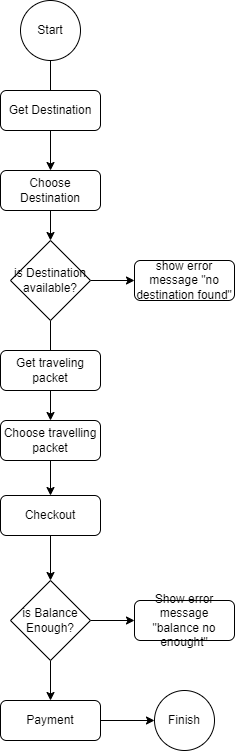

The diagram above was exported from draw.io. Its source (the exported page's mxGraphModel, read from the mxfile embedded in the PNG):
<mxGraphModel dx="1447" dy="750" grid="1" gridSize="10" guides="1" tooltips="1" connect="1" arrows="1" fold="1" page="1" pageScale="1" pageWidth="827" pageHeight="1169" math="0" shadow="0">
  <root>
    <mxCell id="0" />
    <mxCell id="1" parent="0" />
    <mxCell id="qP-j4rV0Q45nYvsU7Uau-13" value="" style="edgeStyle=orthogonalEdgeStyle;rounded=0;orthogonalLoop=1;jettySize=auto;html=1;" edge="1" parent="1" source="qP-j4rV0Q45nYvsU7Uau-1" target="qP-j4rV0Q45nYvsU7Uau-3">
      <mxGeometry relative="1" as="geometry" />
    </mxCell>
    <mxCell id="qP-j4rV0Q45nYvsU7Uau-1" value="Start" style="ellipse;whiteSpace=wrap;html=1;aspect=fixed;" vertex="1" parent="1">
      <mxGeometry x="250" y="50" width="60" height="60" as="geometry" />
    </mxCell>
    <mxCell id="qP-j4rV0Q45nYvsU7Uau-2" value="Get Destination" style="rounded=1;whiteSpace=wrap;html=1;" vertex="1" parent="1">
      <mxGeometry x="230" y="140" width="100" height="40" as="geometry" />
    </mxCell>
    <mxCell id="qP-j4rV0Q45nYvsU7Uau-14" value="" style="edgeStyle=orthogonalEdgeStyle;rounded=0;orthogonalLoop=1;jettySize=auto;html=1;" edge="1" parent="1" source="qP-j4rV0Q45nYvsU7Uau-3" target="qP-j4rV0Q45nYvsU7Uau-4">
      <mxGeometry relative="1" as="geometry" />
    </mxCell>
    <mxCell id="qP-j4rV0Q45nYvsU7Uau-3" value="Choose Destination" style="rounded=1;whiteSpace=wrap;html=1;" vertex="1" parent="1">
      <mxGeometry x="230" y="220" width="100" height="40" as="geometry" />
    </mxCell>
    <mxCell id="qP-j4rV0Q45nYvsU7Uau-15" value="" style="edgeStyle=orthogonalEdgeStyle;rounded=0;orthogonalLoop=1;jettySize=auto;html=1;" edge="1" parent="1" source="qP-j4rV0Q45nYvsU7Uau-4" target="qP-j4rV0Q45nYvsU7Uau-7">
      <mxGeometry relative="1" as="geometry" />
    </mxCell>
    <mxCell id="qP-j4rV0Q45nYvsU7Uau-16" value="" style="edgeStyle=orthogonalEdgeStyle;rounded=0;orthogonalLoop=1;jettySize=auto;html=1;" edge="1" parent="1" source="qP-j4rV0Q45nYvsU7Uau-4" target="qP-j4rV0Q45nYvsU7Uau-5">
      <mxGeometry relative="1" as="geometry" />
    </mxCell>
    <mxCell id="qP-j4rV0Q45nYvsU7Uau-4" value="is Destination available?" style="rhombus;whiteSpace=wrap;html=1;" vertex="1" parent="1">
      <mxGeometry x="240" y="290" width="80" height="80" as="geometry" />
    </mxCell>
    <mxCell id="qP-j4rV0Q45nYvsU7Uau-5" value="show error message &quot;no destination found&quot;" style="rounded=1;whiteSpace=wrap;html=1;" vertex="1" parent="1">
      <mxGeometry x="364" y="310" width="100" height="40" as="geometry" />
    </mxCell>
    <mxCell id="qP-j4rV0Q45nYvsU7Uau-6" value="Get traveling packet" style="rounded=1;whiteSpace=wrap;html=1;" vertex="1" parent="1">
      <mxGeometry x="230" y="400" width="100" height="40" as="geometry" />
    </mxCell>
    <mxCell id="qP-j4rV0Q45nYvsU7Uau-17" value="" style="edgeStyle=orthogonalEdgeStyle;rounded=0;orthogonalLoop=1;jettySize=auto;html=1;" edge="1" parent="1" source="qP-j4rV0Q45nYvsU7Uau-7" target="qP-j4rV0Q45nYvsU7Uau-8">
      <mxGeometry relative="1" as="geometry" />
    </mxCell>
    <mxCell id="qP-j4rV0Q45nYvsU7Uau-7" value="Choose travelling packet" style="rounded=1;whiteSpace=wrap;html=1;" vertex="1" parent="1">
      <mxGeometry x="230" y="470" width="100" height="40" as="geometry" />
    </mxCell>
    <mxCell id="qP-j4rV0Q45nYvsU7Uau-18" value="" style="edgeStyle=orthogonalEdgeStyle;rounded=0;orthogonalLoop=1;jettySize=auto;html=1;" edge="1" parent="1" source="qP-j4rV0Q45nYvsU7Uau-8" target="qP-j4rV0Q45nYvsU7Uau-9">
      <mxGeometry relative="1" as="geometry" />
    </mxCell>
    <mxCell id="qP-j4rV0Q45nYvsU7Uau-8" value="Checkout" style="rounded=1;whiteSpace=wrap;html=1;" vertex="1" parent="1">
      <mxGeometry x="230" y="545" width="100" height="40" as="geometry" />
    </mxCell>
    <mxCell id="qP-j4rV0Q45nYvsU7Uau-19" value="" style="edgeStyle=orthogonalEdgeStyle;rounded=0;orthogonalLoop=1;jettySize=auto;html=1;" edge="1" parent="1" source="qP-j4rV0Q45nYvsU7Uau-9" target="qP-j4rV0Q45nYvsU7Uau-10">
      <mxGeometry relative="1" as="geometry" />
    </mxCell>
    <mxCell id="qP-j4rV0Q45nYvsU7Uau-20" value="" style="edgeStyle=orthogonalEdgeStyle;rounded=0;orthogonalLoop=1;jettySize=auto;html=1;" edge="1" parent="1" source="qP-j4rV0Q45nYvsU7Uau-9" target="qP-j4rV0Q45nYvsU7Uau-11">
      <mxGeometry relative="1" as="geometry" />
    </mxCell>
    <mxCell id="qP-j4rV0Q45nYvsU7Uau-9" value="is Balance Enough?" style="rhombus;whiteSpace=wrap;html=1;" vertex="1" parent="1">
      <mxGeometry x="240" y="630" width="80" height="80" as="geometry" />
    </mxCell>
    <mxCell id="qP-j4rV0Q45nYvsU7Uau-10" value="Show error message &quot;balance no enought&quot;" style="rounded=1;whiteSpace=wrap;html=1;" vertex="1" parent="1">
      <mxGeometry x="364" y="650" width="100" height="40" as="geometry" />
    </mxCell>
    <mxCell id="qP-j4rV0Q45nYvsU7Uau-21" value="" style="edgeStyle=orthogonalEdgeStyle;rounded=0;orthogonalLoop=1;jettySize=auto;html=1;" edge="1" parent="1" source="qP-j4rV0Q45nYvsU7Uau-11" target="qP-j4rV0Q45nYvsU7Uau-12">
      <mxGeometry relative="1" as="geometry" />
    </mxCell>
    <mxCell id="qP-j4rV0Q45nYvsU7Uau-11" value="Payment" style="rounded=1;whiteSpace=wrap;html=1;" vertex="1" parent="1">
      <mxGeometry x="230" y="750" width="100" height="40" as="geometry" />
    </mxCell>
    <mxCell id="qP-j4rV0Q45nYvsU7Uau-12" value="Finish" style="ellipse;whiteSpace=wrap;html=1;aspect=fixed;" vertex="1" parent="1">
      <mxGeometry x="384" y="740" width="60" height="60" as="geometry" />
    </mxCell>
  </root>
</mxGraphModel>